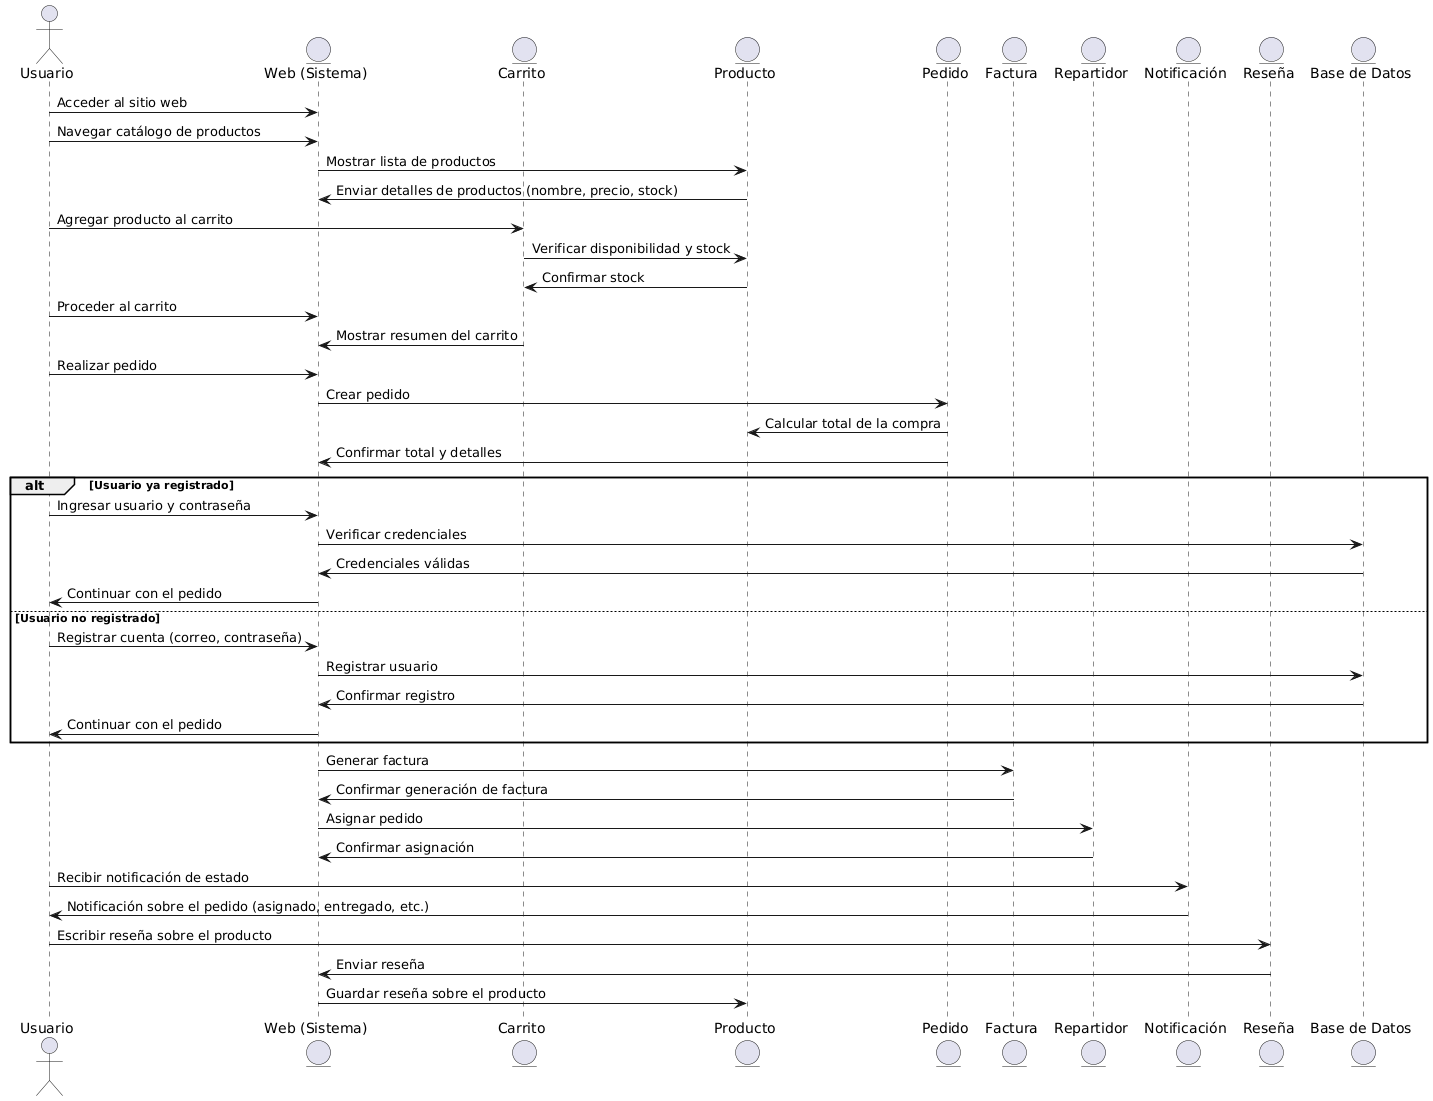

The diagram above was rendered by PlantUML. Its source (embedded in the PNG):
@startuml
actor Usuario
entity "Web (Sistema)" as Web
entity "Carrito" as Carrito
entity "Producto" as Producto
entity "Pedido" as Pedido
entity "Factura" as Factura
entity "Repartidor" as Repartidor
entity "Notificación" as Notificación
entity "Reseña" as Reseña
entity "Base de Datos" as DB

Usuario -> Web : Acceder al sitio web

Usuario -> Web : Navegar catálogo de productos
Web -> Producto : Mostrar lista de productos
Producto -> Web : Enviar detalles de productos (nombre, precio, stock)

Usuario -> Carrito : Agregar producto al carrito
Carrito -> Producto : Verificar disponibilidad y stock
Producto -> Carrito : Confirmar stock

Usuario -> Web : Proceder al carrito
Carrito -> Web : Mostrar resumen del carrito

Usuario -> Web : Realizar pedido
Web -> Pedido : Crear pedido
Pedido -> Producto : Calcular total de la compra
Pedido -> Web : Confirmar total y detalles

' Bloque ALT movido después del pedido
alt Usuario ya registrado
    Usuario -> Web : Ingresar usuario y contraseña
    Web -> DB : Verificar credenciales
    DB -> Web : Credenciales válidas
    Web -> Usuario : Continuar con el pedido
else Usuario no registrado
    Usuario -> Web : Registrar cuenta (correo, contraseña)
    Web -> DB : Registrar usuario
    DB -> Web : Confirmar registro
    Web -> Usuario : Continuar con el pedido
end

Web -> Factura : Generar factura
Factura -> Web : Confirmar generación de factura

Web -> Repartidor : Asignar pedido
Repartidor -> Web : Confirmar asignación

Usuario -> Notificación : Recibir notificación de estado
Notificación -> Usuario : Notificación sobre el pedido (asignado, entregado, etc.)

Usuario -> Reseña : Escribir reseña sobre el producto
Reseña -> Web : Enviar reseña
Web -> Producto : Guardar reseña sobre el producto
@enduml